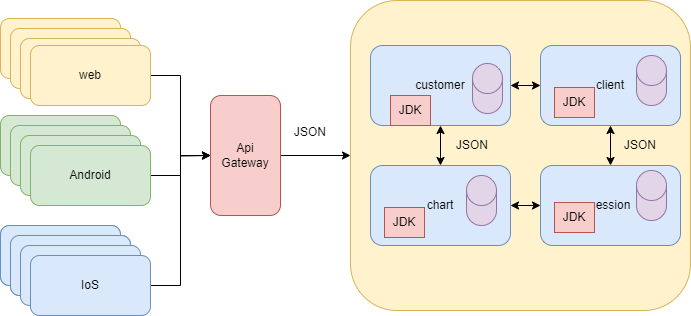

The diagram above was exported from draw.io. Its source (the exported page's mxGraphModel, read from the mxfile embedded in the PNG):
<mxGraphModel dx="1050" dy="565" grid="1" gridSize="10" guides="1" tooltips="1" connect="1" arrows="1" fold="1" page="1" pageScale="1" pageWidth="827" pageHeight="1169" math="0" shadow="0">
  <root>
    <mxCell id="0" />
    <mxCell id="1" parent="0" />
    <mxCell id="sw2_XqL7-v7P5fSM-gMO-1" value="web" style="rounded=1;whiteSpace=wrap;html=1;fillColor=#fff2cc;strokeColor=#d6b656;" parent="1" vertex="1">
      <mxGeometry x="80" y="83" width="120" height="60" as="geometry" />
    </mxCell>
    <mxCell id="sw2_XqL7-v7P5fSM-gMO-2" value="Android" style="rounded=1;whiteSpace=wrap;html=1;fillColor=#d5e8d4;strokeColor=#82b366;" parent="1" vertex="1">
      <mxGeometry x="80" y="180" width="120" height="60" as="geometry" />
    </mxCell>
    <mxCell id="sw2_XqL7-v7P5fSM-gMO-3" value="IoS" style="rounded=1;whiteSpace=wrap;html=1;fillColor=#dae8fc;strokeColor=#6c8ebf;" parent="1" vertex="1">
      <mxGeometry x="80" y="290" width="120" height="60" as="geometry" />
    </mxCell>
    <mxCell id="sw2_XqL7-v7P5fSM-gMO-4" value="" style="rounded=1;whiteSpace=wrap;html=1;fillColor=#fff2cc;strokeColor=#d6b656;" parent="1" vertex="1">
      <mxGeometry x="430" y="65" width="340" height="310" as="geometry" />
    </mxCell>
    <mxCell id="sw2_XqL7-v7P5fSM-gMO-35" style="edgeStyle=orthogonalEdgeStyle;rounded=0;orthogonalLoop=1;jettySize=auto;html=1;exitX=1;exitY=0.5;exitDx=0;exitDy=0;entryX=0;entryY=0.5;entryDx=0;entryDy=0;" parent="1" source="sw2_XqL7-v7P5fSM-gMO-5" target="sw2_XqL7-v7P5fSM-gMO-4" edge="1">
      <mxGeometry relative="1" as="geometry" />
    </mxCell>
    <mxCell id="sw2_XqL7-v7P5fSM-gMO-5" value="Api Gateway" style="rounded=1;whiteSpace=wrap;html=1;fillColor=#f8cecc;strokeColor=#b85450;" parent="1" vertex="1">
      <mxGeometry x="290" y="160" width="70" height="120" as="geometry" />
    </mxCell>
    <mxCell id="sw2_XqL7-v7P5fSM-gMO-6" value="web" style="rounded=1;whiteSpace=wrap;html=1;fillColor=#fff2cc;strokeColor=#d6b656;" parent="1" vertex="1">
      <mxGeometry x="90" y="93" width="120" height="60" as="geometry" />
    </mxCell>
    <mxCell id="sw2_XqL7-v7P5fSM-gMO-7" value="web" style="rounded=1;whiteSpace=wrap;html=1;fillColor=#fff2cc;strokeColor=#d6b656;" parent="1" vertex="1">
      <mxGeometry x="100" y="103" width="120" height="60" as="geometry" />
    </mxCell>
    <mxCell id="sw2_XqL7-v7P5fSM-gMO-32" style="edgeStyle=orthogonalEdgeStyle;rounded=0;orthogonalLoop=1;jettySize=auto;html=1;exitX=1;exitY=0.5;exitDx=0;exitDy=0;entryX=0;entryY=0.5;entryDx=0;entryDy=0;" parent="1" source="sw2_XqL7-v7P5fSM-gMO-8" target="sw2_XqL7-v7P5fSM-gMO-5" edge="1">
      <mxGeometry relative="1" as="geometry" />
    </mxCell>
    <mxCell id="sw2_XqL7-v7P5fSM-gMO-8" value="web" style="rounded=1;whiteSpace=wrap;html=1;fillColor=#fff2cc;strokeColor=#d6b656;" parent="1" vertex="1">
      <mxGeometry x="110" y="110" width="120" height="60" as="geometry" />
    </mxCell>
    <mxCell id="sw2_XqL7-v7P5fSM-gMO-9" value="Android" style="rounded=1;whiteSpace=wrap;html=1;fillColor=#d5e8d4;strokeColor=#82b366;" parent="1" vertex="1">
      <mxGeometry x="90" y="190" width="120" height="60" as="geometry" />
    </mxCell>
    <mxCell id="sw2_XqL7-v7P5fSM-gMO-10" value="Android" style="rounded=1;whiteSpace=wrap;html=1;fillColor=#d5e8d4;strokeColor=#82b366;" parent="1" vertex="1">
      <mxGeometry x="100" y="200" width="120" height="60" as="geometry" />
    </mxCell>
    <mxCell id="sw2_XqL7-v7P5fSM-gMO-33" style="edgeStyle=orthogonalEdgeStyle;rounded=0;orthogonalLoop=1;jettySize=auto;html=1;exitX=1;exitY=0.5;exitDx=0;exitDy=0;" parent="1" source="sw2_XqL7-v7P5fSM-gMO-11" edge="1">
      <mxGeometry relative="1" as="geometry">
        <mxPoint x="290" y="220" as="targetPoint" />
      </mxGeometry>
    </mxCell>
    <mxCell id="sw2_XqL7-v7P5fSM-gMO-11" value="Android" style="rounded=1;whiteSpace=wrap;html=1;fillColor=#d5e8d4;strokeColor=#82b366;" parent="1" vertex="1">
      <mxGeometry x="110" y="210" width="120" height="60" as="geometry" />
    </mxCell>
    <mxCell id="sw2_XqL7-v7P5fSM-gMO-12" value="IoS" style="rounded=1;whiteSpace=wrap;html=1;fillColor=#dae8fc;strokeColor=#6c8ebf;" parent="1" vertex="1">
      <mxGeometry x="90" y="300" width="120" height="60" as="geometry" />
    </mxCell>
    <mxCell id="sw2_XqL7-v7P5fSM-gMO-13" value="IoS" style="rounded=1;whiteSpace=wrap;html=1;fillColor=#dae8fc;strokeColor=#6c8ebf;" parent="1" vertex="1">
      <mxGeometry x="80" y="290" width="120" height="60" as="geometry" />
    </mxCell>
    <mxCell id="sw2_XqL7-v7P5fSM-gMO-14" value="IoS" style="rounded=1;whiteSpace=wrap;html=1;fillColor=#dae8fc;strokeColor=#6c8ebf;" parent="1" vertex="1">
      <mxGeometry x="90" y="300" width="120" height="60" as="geometry" />
    </mxCell>
    <mxCell id="sw2_XqL7-v7P5fSM-gMO-15" value="IoS" style="rounded=1;whiteSpace=wrap;html=1;fillColor=#dae8fc;strokeColor=#6c8ebf;" parent="1" vertex="1">
      <mxGeometry x="100" y="310" width="120" height="60" as="geometry" />
    </mxCell>
    <mxCell id="sw2_XqL7-v7P5fSM-gMO-34" style="edgeStyle=orthogonalEdgeStyle;rounded=0;orthogonalLoop=1;jettySize=auto;html=1;exitX=1;exitY=0.5;exitDx=0;exitDy=0;entryX=0;entryY=0.5;entryDx=0;entryDy=0;" parent="1" source="sw2_XqL7-v7P5fSM-gMO-16" target="sw2_XqL7-v7P5fSM-gMO-5" edge="1">
      <mxGeometry relative="1" as="geometry" />
    </mxCell>
    <mxCell id="sw2_XqL7-v7P5fSM-gMO-16" value="IoS" style="rounded=1;whiteSpace=wrap;html=1;fillColor=#dae8fc;strokeColor=#6c8ebf;" parent="1" vertex="1">
      <mxGeometry x="110" y="320" width="120" height="60" as="geometry" />
    </mxCell>
    <mxCell id="sw2_XqL7-v7P5fSM-gMO-17" value="customer" style="rounded=1;whiteSpace=wrap;html=1;fillColor=#dae8fc;strokeColor=#6c8ebf;" parent="1" vertex="1">
      <mxGeometry x="450" y="110" width="140" height="80" as="geometry" />
    </mxCell>
    <mxCell id="sw2_XqL7-v7P5fSM-gMO-18" value="" style="shape=cylinder3;whiteSpace=wrap;html=1;boundedLbl=1;backgroundOutline=1;size=15;fillColor=#e1d5e7;strokeColor=#9673a6;" parent="1" vertex="1">
      <mxGeometry x="552" y="128" width="30" height="50" as="geometry" />
    </mxCell>
    <mxCell id="sw2_XqL7-v7P5fSM-gMO-21" value="JDK" style="rounded=0;whiteSpace=wrap;html=1;fillColor=#f8cecc;strokeColor=#b85450;" parent="1" vertex="1">
      <mxGeometry x="470" y="160" width="40" height="30" as="geometry" />
    </mxCell>
    <mxCell id="sw2_XqL7-v7P5fSM-gMO-23" value="chart" style="rounded=1;whiteSpace=wrap;html=1;fillColor=#dae8fc;strokeColor=#6c8ebf;" parent="1" vertex="1">
      <mxGeometry x="450" y="230" width="140" height="80" as="geometry" />
    </mxCell>
    <mxCell id="sw2_XqL7-v7P5fSM-gMO-24" value="" style="shape=cylinder3;whiteSpace=wrap;html=1;boundedLbl=1;backgroundOutline=1;size=15;fillColor=#e1d5e7;strokeColor=#9673a6;" parent="1" vertex="1">
      <mxGeometry x="546" y="240" width="30" height="50" as="geometry" />
    </mxCell>
    <mxCell id="sw2_XqL7-v7P5fSM-gMO-25" value="JDK" style="rounded=0;whiteSpace=wrap;html=1;fillColor=#f8cecc;strokeColor=#b85450;" parent="1" vertex="1">
      <mxGeometry x="464" y="272" width="40" height="30" as="geometry" />
    </mxCell>
    <mxCell id="sw2_XqL7-v7P5fSM-gMO-26" value="client" style="rounded=1;whiteSpace=wrap;html=1;fillColor=#dae8fc;strokeColor=#6c8ebf;" parent="1" vertex="1">
      <mxGeometry x="620" y="110" width="140" height="80" as="geometry" />
    </mxCell>
    <mxCell id="sw2_XqL7-v7P5fSM-gMO-27" value="" style="shape=cylinder3;whiteSpace=wrap;html=1;boundedLbl=1;backgroundOutline=1;size=15;fillColor=#e1d5e7;strokeColor=#9673a6;" parent="1" vertex="1">
      <mxGeometry x="716" y="120" width="30" height="50" as="geometry" />
    </mxCell>
    <mxCell id="sw2_XqL7-v7P5fSM-gMO-28" value="JDK" style="rounded=0;whiteSpace=wrap;html=1;fillColor=#f8cecc;strokeColor=#b85450;" parent="1" vertex="1">
      <mxGeometry x="634" y="152" width="40" height="30" as="geometry" />
    </mxCell>
    <mxCell id="sw2_XqL7-v7P5fSM-gMO-29" value="session" style="rounded=1;whiteSpace=wrap;html=1;fillColor=#dae8fc;strokeColor=#6c8ebf;" parent="1" vertex="1">
      <mxGeometry x="620" y="230" width="140" height="80" as="geometry" />
    </mxCell>
    <mxCell id="sw2_XqL7-v7P5fSM-gMO-30" value="" style="shape=cylinder3;whiteSpace=wrap;html=1;boundedLbl=1;backgroundOutline=1;size=15;fillColor=#e1d5e7;strokeColor=#9673a6;" parent="1" vertex="1">
      <mxGeometry x="716" y="235" width="30" height="50" as="geometry" />
    </mxCell>
    <mxCell id="sw2_XqL7-v7P5fSM-gMO-31" value="JDK" style="rounded=0;whiteSpace=wrap;html=1;fillColor=#f8cecc;strokeColor=#b85450;" parent="1" vertex="1">
      <mxGeometry x="634" y="267" width="40" height="30" as="geometry" />
    </mxCell>
    <mxCell id="sw2_XqL7-v7P5fSM-gMO-36" value="" style="endArrow=classic;startArrow=classic;html=1;rounded=0;exitX=0.5;exitY=1;exitDx=0;exitDy=0;entryX=0.5;entryY=0;entryDx=0;entryDy=0;" parent="1" source="sw2_XqL7-v7P5fSM-gMO-17" target="sw2_XqL7-v7P5fSM-gMO-23" edge="1">
      <mxGeometry width="50" height="50" relative="1" as="geometry">
        <mxPoint x="390" y="290" as="sourcePoint" />
        <mxPoint x="440" y="240" as="targetPoint" />
      </mxGeometry>
    </mxCell>
    <mxCell id="sw2_XqL7-v7P5fSM-gMO-37" value="" style="endArrow=classic;startArrow=classic;html=1;rounded=0;exitX=1;exitY=0.5;exitDx=0;exitDy=0;" parent="1" source="sw2_XqL7-v7P5fSM-gMO-23" target="sw2_XqL7-v7P5fSM-gMO-29" edge="1">
      <mxGeometry width="50" height="50" relative="1" as="geometry">
        <mxPoint x="390" y="290" as="sourcePoint" />
        <mxPoint x="440" y="240" as="targetPoint" />
      </mxGeometry>
    </mxCell>
    <mxCell id="sw2_XqL7-v7P5fSM-gMO-38" value="" style="endArrow=classic;startArrow=classic;html=1;rounded=0;exitX=0.5;exitY=0;exitDx=0;exitDy=0;entryX=0.5;entryY=1;entryDx=0;entryDy=0;" parent="1" source="sw2_XqL7-v7P5fSM-gMO-29" target="sw2_XqL7-v7P5fSM-gMO-26" edge="1">
      <mxGeometry width="50" height="50" relative="1" as="geometry">
        <mxPoint x="390" y="290" as="sourcePoint" />
        <mxPoint x="440" y="240" as="targetPoint" />
      </mxGeometry>
    </mxCell>
    <mxCell id="sw2_XqL7-v7P5fSM-gMO-39" value="" style="endArrow=classic;startArrow=classic;html=1;rounded=0;exitX=0;exitY=0.5;exitDx=0;exitDy=0;entryX=1;entryY=0.5;entryDx=0;entryDy=0;" parent="1" source="sw2_XqL7-v7P5fSM-gMO-26" target="sw2_XqL7-v7P5fSM-gMO-17" edge="1">
      <mxGeometry width="50" height="50" relative="1" as="geometry">
        <mxPoint x="390" y="290" as="sourcePoint" />
        <mxPoint x="440" y="240" as="targetPoint" />
      </mxGeometry>
    </mxCell>
    <mxCell id="sw2_XqL7-v7P5fSM-gMO-40" value="JSON" style="text;html=1;strokeColor=none;fillColor=none;align=center;verticalAlign=middle;whiteSpace=wrap;rounded=0;" parent="1" vertex="1">
      <mxGeometry x="360" y="182" width="60" height="30" as="geometry" />
    </mxCell>
    <mxCell id="sw2_XqL7-v7P5fSM-gMO-41" value="JSON" style="text;html=1;strokeColor=none;fillColor=none;align=center;verticalAlign=middle;whiteSpace=wrap;rounded=0;" parent="1" vertex="1">
      <mxGeometry x="522" y="195" width="60" height="30" as="geometry" />
    </mxCell>
    <mxCell id="sw2_XqL7-v7P5fSM-gMO-42" value="JSON" style="text;html=1;strokeColor=none;fillColor=none;align=center;verticalAlign=middle;whiteSpace=wrap;rounded=0;" parent="1" vertex="1">
      <mxGeometry x="690" y="195" width="60" height="30" as="geometry" />
    </mxCell>
  </root>
</mxGraphModel>